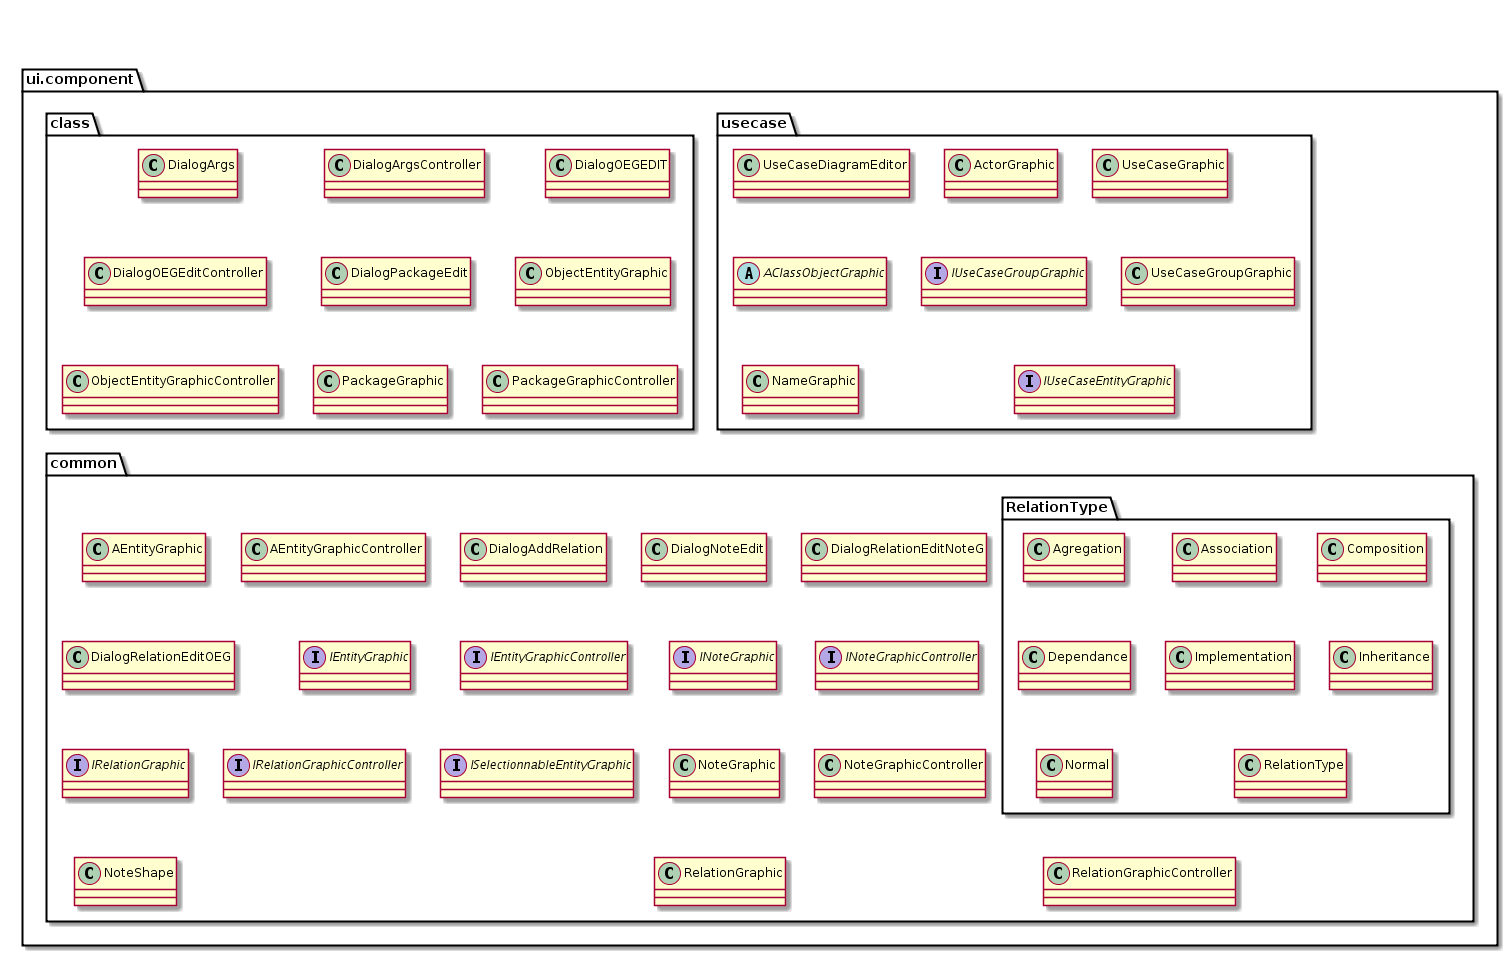

The diagram above was rendered by PlantUML. Its source (embedded in the PNG):
@startuml

package ui.component {
    package usecase {
        class UseCaseDiagramEditor

        class ActorGraphic
        class UseCaseGraphic
        abstract AClassObjectGraphic

        interface IUseCaseGroupGraphic
        class UseCaseGroupGraphic

        class NameGraphic
        class NameGraphic

        interface IUseCaseEntityGraphic
    } 
    
    package class {
       
        
        class DialogArgs
        class DialogArgsController
        class DialogOEGEDIT
        class DialogOEGEditController
        class DialogPackageEdit
        class ObjectEntityGraphic
        class ObjectEntityGraphicController
        class PackageGraphic
        class PackageGraphicController
        
    }
    package common {
        package RelationType {
            class Agregation
            class Association
            class Composition
            class Dependance
            class Implementation
            class Inheritance
            class Normal
            class RelationType
            
        }
       class AEntityGraphic
       class AEntityGraphicController
       class DialogAddRelation
       class DialogNoteEdit
       class DialogRelationEditNoteG
       class DialogRelationEditOEG
       interface IEntityGraphic
       interface IEntityGraphicController
       interface INoteGraphic
       interface INoteGraphicController
       interface IRelationGraphic
       interface IRelationGraphicController
       interface ISelectionnableEntityGraphic
       class NoteGraphic
       class NoteGraphicController
       class NoteShape
       class RelationGraphic
       class RelationGraphicController
    }
}






@enduml